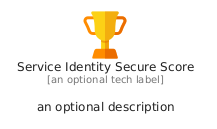

The diagram above was rendered by PlantUML. Its source (embedded in the PNG):
@startuml
' configures the library
!global $INCLUSION_MODE="local"
!global $LIB_BASE_LOCATION="../../.."

' loads the library's bootstrap
!include $LIB_BASE_LOCATION/bootstrap.puml

' loads the package bootstrap
include('azure/bootstrap')

' loads the Item which embeds the element ServiceIdentitySecureScore
include('azure/Item/Security/ServiceIdentitySecureScore')

' renders the element
ServiceIdentitySecureScore('ServiceIdentitySecureScore', 'Service Identity Secure Score', 'an optional tech label', 'an optional description')
@enduml